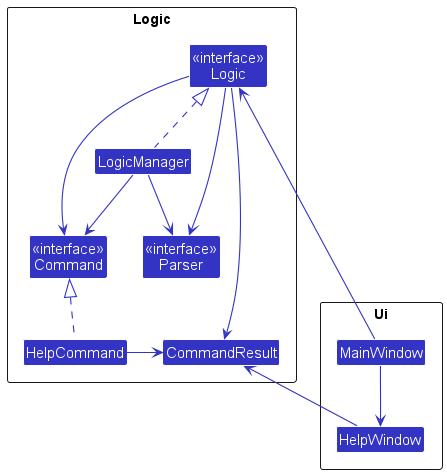

The diagram above was rendered by PlantUML. Its source (embedded in the PNG):
@startuml
!include style.puml
skinparam arrowThickness 1.1
skinparam arrowColor LOGIC_COLOR
skinparam classBackgroundColor LOGIC_COLOR

Package Logic as LogicPackage <<Rectangle>>{
Class "<<interface>>\nCommand" as Command
Class "<<interface>>\nParser" as Parser
Class "<<interface>>\nLogic" as Logic
Class LogicManager
Class HelpCommand
Class CommandResult

Logic -down-> Parser
Logic -down-> Command
Logic -right-> CommandResult
LogicManager .up.|> Logic
LogicManager -down-> Parser
LogicManager -down-> Command

HelpCommand .up.|> Command
HelpCommand -right-> CommandResult

Parser -[hidden]down-> HelpCommand
}

Package Ui as UiPackage <<Rectangle>>{
Class MainWindow
Class HelpWindow
}

MainWindow -right-> Logic
MainWindow -down-> HelpWindow
HelpWindow -up-> CommandResult

@enduml